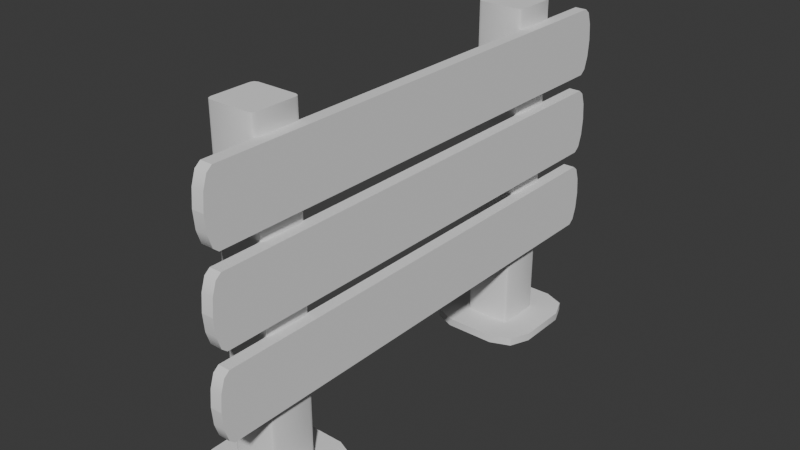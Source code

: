# Source: Afzethek.blend  (saved by Blender 4.2.66; exported with 4.5.12 LTS)
import bpy
from mathutils import Matrix  # noqa: F401  (used for matrix-valued properties, if any)

bpy.ops.wm.read_factory_settings(use_empty=True)
scene = bpy.context.scene
scene.name = 'Scene'

# ---- collections
col_collection = bpy.data.collections.new('Collection'); scene.collection.children.link(col_collection)

# ---- node groups
ng_smooth_by_angle = bpy.data.node_groups.new('Smooth by Angle', 'GeometryNodeTree')
_s = ng_smooth_by_angle.interface.new_socket(name='Mesh', in_out='OUTPUT', socket_type='NodeSocketGeometry')
_s = ng_smooth_by_angle.interface.new_socket(name='Mesh', in_out='INPUT', socket_type='NodeSocketGeometry')
_s = ng_smooth_by_angle.interface.new_socket(name='Angle', in_out='INPUT', socket_type='NodeSocketFloat')
_s.subtype = 'ANGLE'
_s.default_value = 0.5236
_s.min_value = 0.0
_s.max_value = 3.142
_s.description = 'Maximum face angle for smooth edges'
_s = ng_smooth_by_angle.interface.new_socket(name='Ignore Sharpness', in_out='INPUT', socket_type='NodeSocketBool')
_s.force_non_field = True
ng_smooth_by_angle.description = 'Set the sharpness of mesh edges based on the angle between the neighboring faces'
ng_smooth_by_angle.is_modifier = True
_N = ng_smooth_by_angle.nodes; _L = ng_smooth_by_angle.links
n0 = _N.new('GeometryNodeSetShadeSmooth'); n0.name = 'Set Shade Smooth'; n0.location = (120, -80)
n0.domain = 'EDGE'
n1 = _N.new('GeometryNodeSetShadeSmooth'); n1.name = 'Set Shade Smooth.001'; n1.location = (300, -80)
n2 = _N.new('NodeGroupOutput'); n2.name = 'Group Output'; n2.location = (480, -80)
n3 = _N.new('GeometryNodeInputMeshEdgeAngle'); n3.name = 'Edge Angle'; n3.location = (-440, -240)
n4 = _N.new('NodeGroupInput'); n4.name = 'Group Input'; n4.location = (-80, -80)
n5 = _N.new('GeometryNodeInputEdgeSmooth'); n5.name = 'Is Edge Smooth'; n5.location = (-260, -120)
n6 = _N.new('GeometryNodeInputShadeSmooth'); n6.name = 'Is Shade Smooth'; n6.location = (-440, -397)
n7 = _N.new('FunctionNodeCompare'); n7.name = 'Compare'; n7.location = (-260, -260)
n7.operation = 'LESS_EQUAL'
n7.inputs[6].default_value = (0.0, 0.0, 0.0, 0.0)
n7.inputs[7].default_value = (0.0, 0.0, 0.0, 0.0)
n8 = _N.new('FunctionNodeBooleanMath'); n8.name = 'Boolean Math.001'; n8.location = (-80, -260)
n9 = _N.new('NodeGroupInput'); n9.name = 'Group Input.001'; n9.location = (-440, -329)
n10 = _N.new('NodeGroupInput'); n10.name = 'Group Input.002'; n10.location = (-259, -189)
n11 = _N.new('FunctionNodeBooleanMath'); n11.name = 'Boolean Math'; n11.location = (-80, -149)
n11.operation = 'OR'
n12 = _N.new('FunctionNodeBooleanMath'); n12.name = 'Boolean Math.002'; n12.location = (-260, -380)
n12.operation = 'OR'
n13 = _N.new('NodeGroupInput'); n13.name = 'Group Input.003'; n13.location = (-440, -460)
_L.new(n3.outputs[0], n7.inputs[0])
_L.new(n1.outputs[0], n2.inputs[0])
_L.new(n9.outputs[1], n7.inputs[1])
_L.new(n7.outputs[0], n8.inputs[0])
_L.new(n4.outputs[0], n0.inputs[0])
_L.new(n0.outputs[0], n1.inputs[0])
_L.new(n8.outputs[0], n0.inputs[2])
_L.new(n10.outputs[2], n11.inputs[1])
_L.new(n5.outputs[0], n11.inputs[0])
_L.new(n11.outputs[0], n0.inputs[1])
_L.new(n13.outputs[2], n12.inputs[1])
_L.new(n6.outputs[0], n12.inputs[0])
_L.new(n12.outputs[0], n8.inputs[1])
n2.is_active_output = True

# ---- world
world_world = bpy.data.worlds.new('World'); scene.world = world_world
world_world.use_nodes = True; world_world.node_tree.nodes.clear()
_N = world_world.node_tree.nodes; _L = world_world.node_tree.links
n0 = _N.new('ShaderNodeOutputWorld'); n0.name = 'World Output'; n0.location = (300, 300)
n1 = _N.new('ShaderNodeBackground'); n1.name = 'Background'; n1.location = (10, 300)
n1.inputs[0].default_value = (0.05088, 0.05088, 0.05088, 1.0)
_L.new(n1.outputs[0], n0.inputs[0])
n0.is_active_output = True
world_world.color = (0.05088, 0.05088, 0.05088)
world_world.sun_shadow_jitter_overblur = 0.0

# ---- meshes
me_cube_001 = bpy.data.meshes.new('Cube.001')
me_cube_001.from_pydata([(-0.4723, -1.0, -1.0), (-1.0, -0.4723, -1.0), (-0.8455, -0.8455, -1.0), (-0.4457, -0.3621, 1.0), (-0.3621, -0.4457, 1.0), (-0.4212, -0.4212, 1.0), (-1.0, 0.4723, -1.0), (-0.4723, 1.0, -1.0), (-0.8455, 0.8455, -1.0), (-0.3621, 0.4457, 1.0), (-0.4457, 0.3621, 1.0), (-0.4212, 0.4212, 1.0), (1.0, -0.4723, -1.0), (0.4723, -1.0, -1.0), (0.8455, -0.8455, -1.0), (0.3621, -0.4457, 1.0), (0.4457, -0.3621, 1.0), (0.4212, -0.4212, 1.0), (0.4723, 1.0, -1.0), (1.0, 0.4723, -1.0), (0.8455, 0.8455, -1.0), (0.4457, 0.3621, 1.0), (0.3621, 0.4457, 1.0), (0.4212, 0.4212, 1.0), (-0.4723, -1.0, 1.0), (-0.8455, -0.8455, 1.0), (-1.0, -0.4723, 1.0), (-0.8455, 0.8455, 1.0), (-0.4723, 1.0, 1.0), (-1.0, 0.4723, 1.0), (0.8455, 0.8455, 1.0), (1.0, 0.4723, 1.0), (0.4723, 1.0, 1.0), (0.8455, -0.8455, 1.0), (0.4723, -1.0, 1.0), (1.0, -0.4723, 1.0), (-0.3621, -0.4457, 84.32), (-0.4212, -0.4212, 84.32), (-0.4457, -0.3621, 84.32), (-0.4212, 0.4212, 84.32), (-0.3621, 0.4457, 84.32), (-0.4457, 0.3621, 84.32), (0.4212, 0.4212, 84.32), (0.4457, 0.3621, 84.32), (0.3621, 0.4457, 84.32), (0.4212, -0.4212, 84.32), (0.3621, -0.4457, 84.32), (0.4457, -0.3621, 84.32)], [], [(13, 34, 24, 0), (19, 31, 35, 12), (21, 23, 42, 43), (1, 26, 29, 6), (7, 28, 32, 18), (0, 24, 25, 2), (2, 25, 26, 1), (28, 7, 8, 27), (27, 8, 6, 29), (31, 19, 20, 30), (30, 20, 18, 32), (34, 13, 14, 33), (33, 14, 12, 35), (6, 8, 7, 18, 20, 19, 12, 14, 13, 0, 2, 1), (4, 5, 25, 24), (5, 3, 26, 25), (11, 9, 28, 27), (10, 11, 27, 29), (23, 21, 31, 30), (22, 23, 30, 32), (17, 15, 34, 33), (16, 17, 33, 35), (3, 10, 29, 26), (15, 4, 24, 34), (21, 16, 35, 31), (9, 22, 32, 28), (43, 42, 44, 40, 39, 41, 38, 37, 36, 46, 45, 47), (22, 9, 40, 44), (3, 5, 37, 38), (10, 3, 38, 41), (23, 22, 44, 42), (9, 11, 39, 40), (4, 15, 46, 36), (15, 17, 45, 46), (11, 10, 41, 39), (16, 21, 43, 47), (5, 4, 36, 37), (17, 16, 47, 45)])
me_cube_001.polygons.foreach_set('use_smooth', [True] * 38)
_uv = me_cube_001.uv_layers.new(name='UVMap')
_uv.uv.foreach_set('vector', [0.375, 0.816, 0.625, 0.816, 0.625, 0.934, 0.375, 0.934, 0.375, 0.566, 0.625, 0.566, 0.625, 0.684, 0.375, 0.684, 0.6943, 0.5797, 0.6974, 0.5724, 0.6974, 0.5724, 0.6943, 0.5797, 0.375, 0.06596, 0.625, 0.06596, 0.625, 0.184, 0.375, 0.184, 0.375, 0.316, 0.625, 0.316, 0.625, 0.434, 0.375, 0.434, 0.375, 0.934, 0.625, 0.934, 0.625, 1.0, 0.375, 1.0, 0.375, 0.0, 0.625, 0.0, 0.625, 0.06596, 0.375, 0.06596, 0.625, 0.316, 0.375, 0.316, 0.375, 0.25, 0.625, 0.25, 0.625, 0.25, 0.375, 0.25, 0.375, 0.184, 0.625, 0.184, 0.625, 0.566, 0.375, 0.566, 0.375, 0.5, 0.625, 0.5, 0.625, 0.5, 0.375, 0.5, 0.375, 0.434, 0.625, 0.434, 0.625, 0.816, 0.375, 0.816, 0.375, 0.75, 0.625, 0.75, 0.625, 0.75, 0.375, 0.75, 0.375, 0.684, 0.625, 0.684, 0.125, 0.566, 0.1443, 0.5193, 0.191, 0.5, 0.309, 0.5, 0.3557, 0.5193, 0.375, 0.566, 0.375, 0.684, 0.3557, 0.7307, 0.309, 0.75, 0.191, 0.75, 0.1443, 0.7307, 0.125, 0.684, 0.7953, 0.6807, 0.8026, 0.6776, 0.8557, 0.7307, 0.809, 0.75, 0.8026, 0.6776, 0.8057, 0.6703, 0.875, 0.684, 0.8557, 0.7307, 0.8026, 0.5724, 0.7953, 0.5693, 0.809, 0.5, 0.8557, 0.5193, 0.8057, 0.5797, 0.8026, 0.5724, 0.8557, 0.5193, 0.875, 0.566, 0.6974, 0.5724, 0.6943, 0.5797, 0.625, 0.566, 0.6443, 0.5193, 0.7047, 0.5693, 0.6974, 0.5724, 0.6443, 0.5193, 0.691, 0.5, 0.6974, 0.6776, 0.7047, 0.6807, 0.691, 0.75, 0.6443, 0.7307, 0.6943, 0.6703, 0.6974, 0.6776, 0.6443, 0.7307, 0.625, 0.684, 0.8057, 0.6703, 0.8057, 0.5797, 0.875, 0.566, 0.875, 0.684, 0.7047, 0.6807, 0.7953, 0.6807, 0.809, 0.75, 0.691, 0.75, 0.6943, 0.5797, 0.6943, 0.6703, 0.625, 0.684, 0.625, 0.566, 0.7953, 0.5693, 0.7047, 0.5693, 0.691, 0.5, 0.809, 0.5, 0.6943, 0.5797, 0.6974, 0.5724, 0.7047, 0.5693, 0.7953, 0.5693, 0.8026, 0.5724, 0.8057, 0.5797, 0.8057, 0.6703, 0.8026, 0.6776, 0.7953, 0.6807, 0.7047, 0.6807, 0.6974, 0.6776, 0.6943, 0.6703, 0.7047, 0.5693, 0.7953, 0.5693, 0.7953, 0.5693, 0.7047, 0.5693, 0.8057, 0.6703, 0.8026, 0.6776, 0.8026, 0.6776, 0.8057, 0.6703, 0.8057, 0.5797, 0.8057, 0.6703, 0.8057, 0.6703, 0.8057, 0.5797, 0.6974, 0.5724, 0.7047, 0.5693, 0.7047, 0.5693, 0.6974, 0.5724, 0.7953, 0.5693, 0.8026, 0.5724, 0.8026, 0.5724, 0.7953, 0.5693, 0.7953, 0.6807, 0.7047, 0.6807, 0.7047, 0.6807, 0.7953, 0.6807, 0.7047, 0.6807, 0.6974, 0.6776, 0.6974, 0.6776, 0.7047, 0.6807, 0.8026, 0.5724, 0.8057, 0.5797, 0.8057, 0.5797, 0.8026, 0.5724, 0.6943, 0.6703, 0.6943, 0.5797, 0.6943, 0.5797, 0.6943, 0.6703, 0.8026, 0.6776, 0.7953, 0.6807, 0.7953, 0.6807, 0.8026, 0.6776, 0.6974, 0.6776, 0.6943, 0.6703, 0.6943, 0.6703, 0.6974, 0.6776])
me_cube_001.update()
me_cube_002 = bpy.data.meshes.new('Cube.002')
me_cube_002.from_pydata([(-0.4723, -1.0, -1.0), (-1.0, -0.4723, -1.0), (-0.8455, -0.8455, -1.0), (-0.4457, -0.3621, 1.0), (-0.3621, -0.4457, 1.0), (-0.4212, -0.4212, 1.0), (-1.0, 0.4723, -1.0), (-0.4723, 1.0, -1.0), (-0.8455, 0.8455, -1.0), (-0.3621, 0.4457, 1.0), (-0.4457, 0.3621, 1.0), (-0.4212, 0.4212, 1.0), (1.0, -0.4723, -1.0), (0.4723, -1.0, -1.0), (0.8455, -0.8455, -1.0), (0.3621, -0.4457, 1.0), (0.4457, -0.3621, 1.0), (0.4212, -0.4212, 1.0), (0.4723, 1.0, -1.0), (1.0, 0.4723, -1.0), (0.8455, 0.8455, -1.0), (0.4457, 0.3621, 1.0), (0.3621, 0.4457, 1.0), (0.4212, 0.4212, 1.0), (-0.4723, -1.0, 1.0), (-0.8455, -0.8455, 1.0), (-1.0, -0.4723, 1.0), (-0.8455, 0.8455, 1.0), (-0.4723, 1.0, 1.0), (-1.0, 0.4723, 1.0), (0.8455, 0.8455, 1.0), (1.0, 0.4723, 1.0), (0.4723, 1.0, 1.0), (0.8455, -0.8455, 1.0), (0.4723, -1.0, 1.0), (1.0, -0.4723, 1.0), (-0.3621, -0.4457, 84.32), (-0.4212, -0.4212, 84.32), (-0.4457, -0.3621, 84.32), (-0.4212, 0.4212, 84.32), (-0.3621, 0.4457, 84.32), (-0.4457, 0.3621, 84.32), (0.4212, 0.4212, 84.32), (0.4457, 0.3621, 84.32), (0.3621, 0.4457, 84.32), (0.4212, -0.4212, 84.32), (0.3621, -0.4457, 84.32), (0.4457, -0.3621, 84.32)], [], [(13, 34, 24, 0), (19, 31, 35, 12), (9, 11, 39, 40), (1, 26, 29, 6), (7, 28, 32, 18), (0, 24, 25, 2), (2, 25, 26, 1), (28, 7, 8, 27), (27, 8, 6, 29), (31, 19, 20, 30), (30, 20, 18, 32), (34, 13, 14, 33), (33, 14, 12, 35), (6, 8, 7, 18, 20, 19, 12, 14, 13, 0, 2, 1), (4, 5, 25, 24), (5, 3, 26, 25), (11, 9, 28, 27), (10, 11, 27, 29), (23, 21, 31, 30), (22, 23, 30, 32), (17, 15, 34, 33), (16, 17, 33, 35), (3, 10, 29, 26), (15, 4, 24, 34), (21, 16, 35, 31), (9, 22, 32, 28), (43, 42, 44, 40, 39, 41, 38, 37, 36, 46, 45, 47), (4, 15, 46, 36), (15, 17, 45, 46), (11, 10, 41, 39), (16, 21, 43, 47), (5, 4, 36, 37), (17, 16, 47, 45), (21, 23, 42, 43), (22, 9, 40, 44), (3, 5, 37, 38), (10, 3, 38, 41), (23, 22, 44, 42)])
me_cube_002.polygons.foreach_set('use_smooth', [True] * 38)
_uv = me_cube_002.uv_layers.new(name='UVMap')
_uv.uv.foreach_set('vector', [0.375, 0.816, 0.625, 0.816, 0.625, 0.934, 0.375, 0.934, 0.375, 0.566, 0.625, 0.566, 0.625, 0.684, 0.375, 0.684, 0.7953, 0.5693, 0.8026, 0.5724, 0.8026, 0.5724, 0.7953, 0.5693, 0.375, 0.06596, 0.625, 0.06596, 0.625, 0.184, 0.375, 0.184, 0.375, 0.316, 0.625, 0.316, 0.625, 0.434, 0.375, 0.434, 0.375, 0.934, 0.625, 0.934, 0.625, 1.0, 0.375, 1.0, 0.375, 0.0, 0.625, 0.0, 0.625, 0.06596, 0.375, 0.06596, 0.625, 0.316, 0.375, 0.316, 0.375, 0.25, 0.625, 0.25, 0.625, 0.25, 0.375, 0.25, 0.375, 0.184, 0.625, 0.184, 0.625, 0.566, 0.375, 0.566, 0.375, 0.5, 0.625, 0.5, 0.625, 0.5, 0.375, 0.5, 0.375, 0.434, 0.625, 0.434, 0.625, 0.816, 0.375, 0.816, 0.375, 0.75, 0.625, 0.75, 0.625, 0.75, 0.375, 0.75, 0.375, 0.684, 0.625, 0.684, 0.125, 0.566, 0.1443, 0.5193, 0.191, 0.5, 0.309, 0.5, 0.3557, 0.5193, 0.375, 0.566, 0.375, 0.684, 0.3557, 0.7307, 0.309, 0.75, 0.191, 0.75, 0.1443, 0.7307, 0.125, 0.684, 0.7953, 0.6807, 0.8026, 0.6776, 0.8557, 0.7307, 0.809, 0.75, 0.8026, 0.6776, 0.8057, 0.6703, 0.875, 0.684, 0.8557, 0.7307, 0.8026, 0.5724, 0.7953, 0.5693, 0.809, 0.5, 0.8557, 0.5193, 0.8057, 0.5797, 0.8026, 0.5724, 0.8557, 0.5193, 0.875, 0.566, 0.6974, 0.5724, 0.6943, 0.5797, 0.625, 0.566, 0.6443, 0.5193, 0.7047, 0.5693, 0.6974, 0.5724, 0.6443, 0.5193, 0.691, 0.5, 0.6974, 0.6776, 0.7047, 0.6807, 0.691, 0.75, 0.6443, 0.7307, 0.6943, 0.6703, 0.6974, 0.6776, 0.6443, 0.7307, 0.625, 0.684, 0.8057, 0.6703, 0.8057, 0.5797, 0.875, 0.566, 0.875, 0.684, 0.7047, 0.6807, 0.7953, 0.6807, 0.809, 0.75, 0.691, 0.75, 0.6943, 0.5797, 0.6943, 0.6703, 0.625, 0.684, 0.625, 0.566, 0.7953, 0.5693, 0.7047, 0.5693, 0.691, 0.5, 0.809, 0.5, 0.6943, 0.5797, 0.6974, 0.5724, 0.7047, 0.5693, 0.7953, 0.5693, 0.8026, 0.5724, 0.8057, 0.5797, 0.8057, 0.6703, 0.8026, 0.6776, 0.7953, 0.6807, 0.7047, 0.6807, 0.6974, 0.6776, 0.6943, 0.6703, 0.7953, 0.6807, 0.7047, 0.6807, 0.7047, 0.6807, 0.7953, 0.6807, 0.7047, 0.6807, 0.6974, 0.6776, 0.6974, 0.6776, 0.7047, 0.6807, 0.8026, 0.5724, 0.8057, 0.5797, 0.8057, 0.5797, 0.8026, 0.5724, 0.6943, 0.6703, 0.6943, 0.5797, 0.6943, 0.5797, 0.6943, 0.6703, 0.8026, 0.6776, 0.7953, 0.6807, 0.7953, 0.6807, 0.8026, 0.6776, 0.6974, 0.6776, 0.6943, 0.6703, 0.6943, 0.6703, 0.6974, 0.6776, 0.6943, 0.5797, 0.6974, 0.5724, 0.6974, 0.5724, 0.6943, 0.5797, 0.7047, 0.5693, 0.7953, 0.5693, 0.7953, 0.5693, 0.7047, 0.5693, 0.8057, 0.6703, 0.8026, 0.6776, 0.8026, 0.6776, 0.8057, 0.6703, 0.8057, 0.5797, 0.8057, 0.6703, 0.8057, 0.6703, 0.8057, 0.5797, 0.6974, 0.5724, 0.7047, 0.5693, 0.7047, 0.5693, 0.6974, 0.5724])
me_cube_002.update()
me_cube_003 = bpy.data.meshes.new('Cube.003')
me_cube_003.from_pydata([(-1.0, 0.9566, 1.0), (1.0, 0.9566, -1.0), (-1.0, 0.9566, -1.0), (1.0, 0.9566, 1.0), (-1.0, -0.9566, -1.0), (1.0, -0.9566, 1.0), (-1.0, -0.9566, 1.0), (1.0, -0.9566, -1.0), (-1.0, -0.9566, -1.0), (-1.0, -1.0, 0.0), (-1.0, -0.9783, -0.866), (-1.0, -0.9942, -0.5), (-1.0, -1.0, 0.0), (-1.0, -0.9566, 1.0), (-1.0, -0.9942, 0.5), (-1.0, -0.9783, 0.866), (-1.0, 1.0, 0.0), (-1.0, 0.9566, -1.0), (-1.0, 0.9942, -0.5), (-1.0, 0.9783, -0.866), (-1.0, 0.9566, 1.0), (-1.0, 1.0, 0.0), (-1.0, 0.9783, 0.866), (-1.0, 0.9942, 0.5), (1.0, -1.0, 0.0), (1.0, -0.9566, -1.0), (1.0, -0.9942, -0.5), (1.0, -0.9783, -0.866), (1.0, -0.9566, 1.0), (1.0, -1.0, 0.0), (1.0, -0.9783, 0.866), (1.0, -0.9942, 0.5), (1.0, 0.9566, -1.0), (1.0, 1.0, 0.0), (1.0, 0.9783, -0.866), (1.0, 0.9942, -0.5), (1.0, 1.0, 0.0), (1.0, 0.9566, 1.0), (1.0, 0.9942, 0.5), (1.0, 0.9783, 0.866)], [], [(37, 20, 0, 3), (17, 32, 1, 2), (32, 34, 35, 33, 36, 38, 39, 37, 3, 1), (4, 7, 25, 8), (5, 6, 13, 28), (16, 21, 36, 33), (7, 4, 2, 1), (3, 5, 7, 1), (6, 0, 2, 4), (2, 0, 20, 22, 23, 21, 16, 18, 19, 17), (7, 5, 28, 30, 31, 29, 24, 26, 27, 25), (24, 29, 12, 9), (6, 5, 3, 0), (32, 17, 19, 34), (34, 19, 18, 35), (35, 18, 16, 33), (20, 37, 39, 22), (22, 39, 38, 23), (23, 38, 36, 21), (8, 25, 27, 10), (10, 27, 26, 11), (11, 26, 24, 9), (28, 13, 15, 30), (30, 15, 14, 31), (31, 14, 12, 29), (8, 10, 11, 9, 12, 14, 15, 13, 6, 4)])
me_cube_003.polygons.foreach_set('use_smooth', [True] * 26)
_uv = me_cube_003.uv_layers.new(name='UVMap')
_uv.uv.foreach_set('vector', [0.625, 0.5625, 0.875, 0.5625, 0.875, 0.5625, 0.625, 0.5625, 0.125, 0.5625, 0.375, 0.5625, 0.375, 0.5625, 0.125, 0.5625, 0.375, 0.5625, 0.3917, 0.5312, 0.4375, 0.5084, 0.5, 0.5, 0.5, 0.5, 0.5625, 0.5084, 0.6083, 0.5312, 0.625, 0.5625, 0.625, 0.5625, 0.375, 0.5625, 0.125, 0.6875, 0.375, 0.6875, 0.375, 0.6875, 0.125, 0.6875, 0.625, 0.6875, 0.875, 0.6875, 0.875, 0.6875, 0.625, 0.6875, 0.5, 0.25, 0.5, 0.25, 0.5, 0.5, 0.5, 0.5, 0.375, 0.6875, 0.125, 0.6875, 0.125, 0.5625, 0.375, 0.5625, 0.625, 0.5625, 0.625, 0.6875, 0.375, 0.6875, 0.375, 0.5625, 0.625, 0.0625, 0.625, 0.1875, 0.375, 0.1875, 0.375, 0.0625, 0.375, 0.1875, 0.625, 0.1875, 0.625, 0.1875, 0.6083, 0.2188, 0.5625, 0.2416, 0.5, 0.25, 0.5, 0.25, 0.4375, 0.2416, 0.3917, 0.2188, 0.375, 0.1875, 0.375, 0.6875, 0.625, 0.6875, 0.625, 0.6875, 0.6083, 0.7188, 0.5625, 0.7416, 0.5, 0.75, 0.5, 0.75, 0.4375, 0.7416, 0.3917, 0.7188, 0.375, 0.6875, 0.5, 0.75, 0.5, 0.75, 0.5, 1.0, 0.5, 1.0, 0.875, 0.6875, 0.625, 0.6875, 0.625, 0.5625, 0.875, 0.5625, 0.375, 0.5625, 0.125, 0.5625, 0.125, 0.5312, 0.375, 0.5312, 0.375, 0.5312, 0.125, 0.5312, 0.125, 0.5, 0.375, 0.5, 0.375, 0.5, 0.375, 0.25, 0.5, 0.25, 0.5, 0.5, 0.875, 0.5625, 0.625, 0.5625, 0.625, 0.5, 0.875, 0.5, 0.625, 0.25, 0.625, 0.5, 0.5625, 0.5, 0.5625, 0.25, 0.5625, 0.25, 0.5625, 0.5, 0.5, 0.5, 0.5, 0.25, 0.125, 0.6875, 0.375, 0.6875, 0.375, 0.7188, 0.125, 0.7188, 0.125, 0.7188, 0.375, 0.7188, 0.375, 0.75, 0.125, 0.75, 0.375, 1.0, 0.375, 0.75, 0.5, 0.75, 0.5, 1.0, 0.625, 0.6875, 0.875, 0.6875, 0.875, 0.75, 0.625, 0.75, 0.625, 0.75, 0.625, 1.0, 0.5625, 1.0, 0.5625, 0.75, 0.5625, 0.75, 0.5625, 1.0, 0.5, 1.0, 0.5, 0.75, 0.375, 0.0625, 0.3917, 0.03125, 0.4375, 0.008373, 0.5, 0.0, 0.5, 0.0, 0.5625, 0.008373, 0.6083, 0.03125, 0.625, 0.0625, 0.625, 0.0625, 0.375, 0.0625])
me_cube_003.update()
me_cube_006 = bpy.data.meshes.new('Cube.006')
me_cube_006.from_pydata([(-1.0, 0.9566, 1.0), (1.0, 0.9566, -1.0), (-1.0, 0.9566, -1.0), (1.0, 0.9566, 1.0), (-1.0, -0.9566, -1.0), (1.0, -0.9566, 1.0), (-1.0, -0.9566, 1.0), (1.0, -0.9566, -1.0), (-1.0, -0.9566, -1.0), (-1.0, -1.0, 0.0), (-1.0, -0.9783, -0.866), (-1.0, -0.9942, -0.5), (-1.0, -1.0, 0.0), (-1.0, -0.9566, 1.0), (-1.0, -0.9942, 0.5), (-1.0, -0.9783, 0.866), (-1.0, 1.0, 0.0), (-1.0, 0.9566, -1.0), (-1.0, 0.9942, -0.5), (-1.0, 0.9783, -0.866), (-1.0, 0.9566, 1.0), (-1.0, 1.0, 0.0), (-1.0, 0.9783, 0.866), (-1.0, 0.9942, 0.5), (1.0, -1.0, 0.0), (1.0, -0.9566, -1.0), (1.0, -0.9942, -0.5), (1.0, -0.9783, -0.866), (1.0, -0.9566, 1.0), (1.0, -1.0, 0.0), (1.0, -0.9783, 0.866), (1.0, -0.9942, 0.5), (1.0, 0.9566, -1.0), (1.0, 1.0, 0.0), (1.0, 0.9783, -0.866), (1.0, 0.9942, -0.5), (1.0, 1.0, 0.0), (1.0, 0.9566, 1.0), (1.0, 0.9942, 0.5), (1.0, 0.9783, 0.866)], [], [(37, 20, 0, 3), (17, 32, 1, 2), (32, 34, 35, 33, 36, 38, 39, 37, 3, 1), (4, 7, 25, 8), (5, 6, 13, 28), (16, 21, 36, 33), (7, 4, 2, 1), (3, 5, 7, 1), (6, 0, 2, 4), (2, 0, 20, 22, 23, 21, 16, 18, 19, 17), (7, 5, 28, 30, 31, 29, 24, 26, 27, 25), (24, 29, 12, 9), (6, 5, 3, 0), (32, 17, 19, 34), (34, 19, 18, 35), (35, 18, 16, 33), (20, 37, 39, 22), (22, 39, 38, 23), (23, 38, 36, 21), (8, 25, 27, 10), (10, 27, 26, 11), (11, 26, 24, 9), (28, 13, 15, 30), (30, 15, 14, 31), (31, 14, 12, 29), (8, 10, 11, 9, 12, 14, 15, 13, 6, 4)])
me_cube_006.polygons.foreach_set('use_smooth', [True] * 26)
_uv = me_cube_006.uv_layers.new(name='UVMap')
_uv.uv.foreach_set('vector', [0.625, 0.5625, 0.875, 0.5625, 0.875, 0.5625, 0.625, 0.5625, 0.125, 0.5625, 0.375, 0.5625, 0.375, 0.5625, 0.125, 0.5625, 0.375, 0.5625, 0.3917, 0.5312, 0.4375, 0.5084, 0.5, 0.5, 0.5, 0.5, 0.5625, 0.5084, 0.6083, 0.5312, 0.625, 0.5625, 0.625, 0.5625, 0.375, 0.5625, 0.125, 0.6875, 0.375, 0.6875, 0.375, 0.6875, 0.125, 0.6875, 0.625, 0.6875, 0.875, 0.6875, 0.875, 0.6875, 0.625, 0.6875, 0.5, 0.25, 0.5, 0.25, 0.5, 0.5, 0.5, 0.5, 0.375, 0.6875, 0.125, 0.6875, 0.125, 0.5625, 0.375, 0.5625, 0.625, 0.5625, 0.625, 0.6875, 0.375, 0.6875, 0.375, 0.5625, 0.625, 0.0625, 0.625, 0.1875, 0.375, 0.1875, 0.375, 0.0625, 0.375, 0.1875, 0.625, 0.1875, 0.625, 0.1875, 0.6083, 0.2188, 0.5625, 0.2416, 0.5, 0.25, 0.5, 0.25, 0.4375, 0.2416, 0.3917, 0.2188, 0.375, 0.1875, 0.375, 0.6875, 0.625, 0.6875, 0.625, 0.6875, 0.6083, 0.7188, 0.5625, 0.7416, 0.5, 0.75, 0.5, 0.75, 0.4375, 0.7416, 0.3917, 0.7188, 0.375, 0.6875, 0.5, 0.75, 0.5, 0.75, 0.5, 1.0, 0.5, 1.0, 0.875, 0.6875, 0.625, 0.6875, 0.625, 0.5625, 0.875, 0.5625, 0.375, 0.5625, 0.125, 0.5625, 0.125, 0.5312, 0.375, 0.5312, 0.375, 0.5312, 0.125, 0.5312, 0.125, 0.5, 0.375, 0.5, 0.375, 0.5, 0.375, 0.25, 0.5, 0.25, 0.5, 0.5, 0.875, 0.5625, 0.625, 0.5625, 0.625, 0.5, 0.875, 0.5, 0.625, 0.25, 0.625, 0.5, 0.5625, 0.5, 0.5625, 0.25, 0.5625, 0.25, 0.5625, 0.5, 0.5, 0.5, 0.5, 0.25, 0.125, 0.6875, 0.375, 0.6875, 0.375, 0.7188, 0.125, 0.7188, 0.125, 0.7188, 0.375, 0.7188, 0.375, 0.75, 0.125, 0.75, 0.375, 1.0, 0.375, 0.75, 0.5, 0.75, 0.5, 1.0, 0.625, 0.6875, 0.875, 0.6875, 0.875, 0.75, 0.625, 0.75, 0.625, 0.75, 0.625, 1.0, 0.5625, 1.0, 0.5625, 0.75, 0.5625, 0.75, 0.5625, 1.0, 0.5, 1.0, 0.5, 0.75, 0.375, 0.0625, 0.3917, 0.03125, 0.4375, 0.008373, 0.5, 0.0, 0.5, 0.0, 0.5625, 0.008373, 0.6083, 0.03125, 0.625, 0.0625, 0.625, 0.0625, 0.375, 0.0625])
me_cube_006.update()
me_cube_007 = bpy.data.meshes.new('Cube.007')
me_cube_007.from_pydata([(-1.0, 0.9566, 1.0), (1.0, 0.9566, -1.0), (-1.0, 0.9566, -1.0), (1.0, 0.9566, 1.0), (-1.0, -0.9566, -1.0), (1.0, -0.9566, 1.0), (-1.0, -0.9566, 1.0), (1.0, -0.9566, -1.0), (-1.0, -0.9566, -1.0), (-1.0, -1.0, 0.0), (-1.0, -0.9783, -0.866), (-1.0, -0.9942, -0.5), (-1.0, -1.0, 0.0), (-1.0, -0.9566, 1.0), (-1.0, -0.9942, 0.5), (-1.0, -0.9783, 0.866), (-1.0, 1.0, 0.0), (-1.0, 0.9566, -1.0), (-1.0, 0.9942, -0.5), (-1.0, 0.9783, -0.866), (-1.0, 0.9566, 1.0), (-1.0, 1.0, 0.0), (-1.0, 0.9783, 0.866), (-1.0, 0.9942, 0.5), (1.0, -1.0, 0.0), (1.0, -0.9566, -1.0), (1.0, -0.9942, -0.5), (1.0, -0.9783, -0.866), (1.0, -0.9566, 1.0), (1.0, -1.0, 0.0), (1.0, -0.9783, 0.866), (1.0, -0.9942, 0.5), (1.0, 0.9566, -1.0), (1.0, 1.0, 0.0), (1.0, 0.9783, -0.866), (1.0, 0.9942, -0.5), (1.0, 1.0, 0.0), (1.0, 0.9566, 1.0), (1.0, 0.9942, 0.5), (1.0, 0.9783, 0.866)], [], [(37, 20, 0, 3), (17, 32, 1, 2), (32, 34, 35, 33, 36, 38, 39, 37, 3, 1), (4, 7, 25, 8), (5, 6, 13, 28), (16, 21, 36, 33), (7, 4, 2, 1), (3, 5, 7, 1), (6, 0, 2, 4), (2, 0, 20, 22, 23, 21, 16, 18, 19, 17), (7, 5, 28, 30, 31, 29, 24, 26, 27, 25), (24, 29, 12, 9), (6, 5, 3, 0), (32, 17, 19, 34), (34, 19, 18, 35), (35, 18, 16, 33), (20, 37, 39, 22), (22, 39, 38, 23), (23, 38, 36, 21), (8, 25, 27, 10), (10, 27, 26, 11), (11, 26, 24, 9), (28, 13, 15, 30), (30, 15, 14, 31), (31, 14, 12, 29), (8, 10, 11, 9, 12, 14, 15, 13, 6, 4)])
me_cube_007.polygons.foreach_set('use_smooth', [True] * 26)
_uv = me_cube_007.uv_layers.new(name='UVMap')
_uv.uv.foreach_set('vector', [0.625, 0.5625, 0.875, 0.5625, 0.875, 0.5625, 0.625, 0.5625, 0.125, 0.5625, 0.375, 0.5625, 0.375, 0.5625, 0.125, 0.5625, 0.375, 0.5625, 0.3917, 0.5312, 0.4375, 0.5084, 0.5, 0.5, 0.5, 0.5, 0.5625, 0.5084, 0.6083, 0.5312, 0.625, 0.5625, 0.625, 0.5625, 0.375, 0.5625, 0.125, 0.6875, 0.375, 0.6875, 0.375, 0.6875, 0.125, 0.6875, 0.625, 0.6875, 0.875, 0.6875, 0.875, 0.6875, 0.625, 0.6875, 0.5, 0.25, 0.5, 0.25, 0.5, 0.5, 0.5, 0.5, 0.375, 0.6875, 0.125, 0.6875, 0.125, 0.5625, 0.375, 0.5625, 0.625, 0.5625, 0.625, 0.6875, 0.375, 0.6875, 0.375, 0.5625, 0.625, 0.0625, 0.625, 0.1875, 0.375, 0.1875, 0.375, 0.0625, 0.375, 0.1875, 0.625, 0.1875, 0.625, 0.1875, 0.6083, 0.2188, 0.5625, 0.2416, 0.5, 0.25, 0.5, 0.25, 0.4375, 0.2416, 0.3917, 0.2188, 0.375, 0.1875, 0.375, 0.6875, 0.625, 0.6875, 0.625, 0.6875, 0.6083, 0.7188, 0.5625, 0.7416, 0.5, 0.75, 0.5, 0.75, 0.4375, 0.7416, 0.3917, 0.7188, 0.375, 0.6875, 0.5, 0.75, 0.5, 0.75, 0.5, 1.0, 0.5, 1.0, 0.875, 0.6875, 0.625, 0.6875, 0.625, 0.5625, 0.875, 0.5625, 0.375, 0.5625, 0.125, 0.5625, 0.125, 0.5312, 0.375, 0.5312, 0.375, 0.5312, 0.125, 0.5312, 0.125, 0.5, 0.375, 0.5, 0.375, 0.5, 0.375, 0.25, 0.5, 0.25, 0.5, 0.5, 0.875, 0.5625, 0.625, 0.5625, 0.625, 0.5, 0.875, 0.5, 0.625, 0.25, 0.625, 0.5, 0.5625, 0.5, 0.5625, 0.25, 0.5625, 0.25, 0.5625, 0.5, 0.5, 0.5, 0.5, 0.25, 0.125, 0.6875, 0.375, 0.6875, 0.375, 0.7188, 0.125, 0.7188, 0.125, 0.7188, 0.375, 0.7188, 0.375, 0.75, 0.125, 0.75, 0.375, 1.0, 0.375, 0.75, 0.5, 0.75, 0.5, 1.0, 0.625, 0.6875, 0.875, 0.6875, 0.875, 0.75, 0.625, 0.75, 0.625, 0.75, 0.625, 1.0, 0.5625, 1.0, 0.5625, 0.75, 0.5625, 0.75, 0.5625, 1.0, 0.5, 1.0, 0.5, 0.75, 0.375, 0.0625, 0.3917, 0.03125, 0.4375, 0.008373, 0.5, 0.0, 0.5, 0.0, 0.5625, 0.008373, 0.6083, 0.03125, 0.625, 0.0625, 0.625, 0.0625, 0.375, 0.0625])
me_cube_007.update()

# ---- objects
ob_cube = bpy.data.objects.new('Cube', me_cube_001)
ob_cube_001 = bpy.data.objects.new('Cube.001', me_cube_002)
ob_cube_002 = bpy.data.objects.new('Cube.002', me_cube_003)
ob_cube_003 = bpy.data.objects.new('Cube.003', me_cube_006)
ob_cube_004 = bpy.data.objects.new('Cube.004', me_cube_007)

# ---- transforms, parenting, visibility, modifiers, constraints
ob_cube.location = (0.0, -1.0, 0.0)
ob_cube.scale = (0.3253, 0.3253, 0.024)
_m = ob_cube.modifiers.new('Smooth by Angle', 'NODES')
_m.node_group = ng_smooth_by_angle
_m.use_pin_to_last = True
_m.show_group_selector = False
ob_cube_001.location = (0.0, 1.0, 0.0)
ob_cube_001.scale = (0.3253, 0.3253, 0.024)
_m = ob_cube_001.modifiers.new('Smooth by Angle', 'NODES')
_m.node_group = ng_smooth_by_angle
_m.use_pin_to_last = True
_m.show_group_selector = False
ob_cube_002.location = (0.1731, 0.0, 1.708)
ob_cube_002.scale = (0.03552, 1.5, 0.2)
_m = ob_cube_002.modifiers.new('Smooth by Angle', 'NODES')
_m.node_group = ng_smooth_by_angle
_m.use_pin_to_last = True
_m.show_group_selector = False
ob_cube_003.location = (0.1731, 0.0, 1.208)
ob_cube_003.scale = (0.03552, 1.5, 0.2)
_m = ob_cube_003.modifiers.new('Smooth by Angle', 'NODES')
_m.node_group = ng_smooth_by_angle
_m.use_pin_to_last = True
_m.show_group_selector = False
ob_cube_004.location = (0.1731, 0.0, 0.7081)
ob_cube_004.scale = (0.03552, 1.5, 0.2)
_m = ob_cube_004.modifiers.new('Smooth by Angle', 'NODES')
_m.node_group = ng_smooth_by_angle
_m.use_pin_to_last = True
_m.show_group_selector = False

# ---- collection membership
col_collection.objects.link(ob_cube)
col_collection.objects.link(ob_cube_001)
col_collection.objects.link(ob_cube_002)
col_collection.objects.link(ob_cube_003)
col_collection.objects.link(ob_cube_004)

# ---- scene / render settings (as saved in the file)
scene.frame_start = 1; scene.frame_end = 250; scene.frame_set(1)
scene.render.engine = 'BLENDER_EEVEE_NEXT'
bpy.context.view_layer.update()

# ---- added for rendering (the .blend has no active camera and no usable light): camera, sun
cam_auto = bpy.data.cameras.new('AutoCamera')
cam_auto.lens = 50.0
cam_auto.sensor_width = 36.0
cam_auto.clip_end = 1000.0
ob_auto_camera = bpy.data.objects.new('AutoCamera', cam_auto)
scene.collection.objects.link(ob_auto_camera)
ob_auto_camera.location = (3.41428, -4.09713, 3.73142)
ob_auto_camera.rotation_euler = (1.09748, -7.21219e-08, 0.694738)
scene.camera = ob_auto_camera
light_auto_sun = bpy.data.lights.new('AutoSun', 'SUN')
light_auto_sun.energy = 3.0
light_auto_sun.angle = 0.0523599
ob_auto_sun = bpy.data.objects.new('AutoSun', light_auto_sun)
scene.collection.objects.link(ob_auto_sun)
ob_auto_sun.rotation_euler = (0.872665, 0.174533, 0.523599)
bpy.context.view_layer.update()

